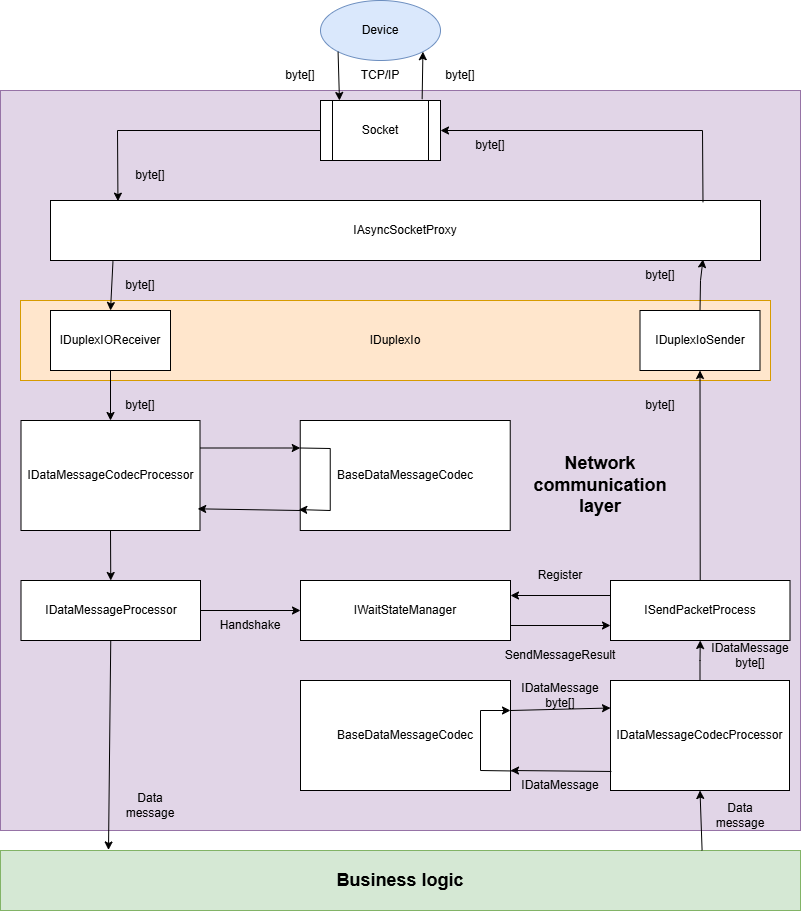

The diagram above was exported from draw.io. Its source (the exported page's mxGraphModel, read from the mxfile embedded in the PNG):
<mxGraphModel dx="1011" dy="690" grid="1" gridSize="10" guides="1" tooltips="1" connect="1" arrows="1" fold="1" page="1" pageScale="1" pageWidth="827" pageHeight="1169" math="0" shadow="0">
  <root>
    <mxCell id="0" />
    <mxCell id="1" parent="0" />
    <mxCell id="gcjxKdh7NK31AJYSXxOY-63" value="" style="rounded=0;whiteSpace=wrap;html=1;fillColor=#e1d5e7;strokeColor=#9673a6;" vertex="1" parent="1">
      <mxGeometry x="20" y="90" width="800" height="740" as="geometry" />
    </mxCell>
    <mxCell id="gcjxKdh7NK31AJYSXxOY-5" value="IDuplexIo" style="rounded=0;whiteSpace=wrap;html=1;fillColor=#ffe6cc;strokeColor=#d79b00;" vertex="1" parent="1">
      <mxGeometry x="40" y="300" width="750" height="80" as="geometry" />
    </mxCell>
    <mxCell id="gcjxKdh7NK31AJYSXxOY-1" value="IAsyncSocketProxy" style="rounded=0;whiteSpace=wrap;html=1;" vertex="1" parent="1">
      <mxGeometry x="70" y="200" width="710" height="60" as="geometry" />
    </mxCell>
    <mxCell id="gcjxKdh7NK31AJYSXxOY-2" value="Socket" style="shape=process;whiteSpace=wrap;html=1;backgroundOutline=1;" vertex="1" parent="1">
      <mxGeometry x="340" y="100" width="120" height="60" as="geometry" />
    </mxCell>
    <mxCell id="gcjxKdh7NK31AJYSXxOY-3" value="IDuplexIOReceiver" style="rounded=0;whiteSpace=wrap;html=1;" vertex="1" parent="1">
      <mxGeometry x="70" y="310" width="120" height="60" as="geometry" />
    </mxCell>
    <mxCell id="gcjxKdh7NK31AJYSXxOY-4" value="IDuplexIoSender" style="rounded=0;whiteSpace=wrap;html=1;" vertex="1" parent="1">
      <mxGeometry x="659.5" y="310" width="120" height="60" as="geometry" />
    </mxCell>
    <mxCell id="gcjxKdh7NK31AJYSXxOY-6" value="" style="endArrow=classic;html=1;rounded=0;entryX=0.5;entryY=0;entryDx=0;entryDy=0;exitX=0.088;exitY=1.012;exitDx=0;exitDy=0;exitPerimeter=0;" edge="1" parent="1" source="gcjxKdh7NK31AJYSXxOY-1" target="gcjxKdh7NK31AJYSXxOY-3">
      <mxGeometry width="50" height="50" relative="1" as="geometry">
        <mxPoint x="160" y="261" as="sourcePoint" />
        <mxPoint x="450" y="300" as="targetPoint" />
      </mxGeometry>
    </mxCell>
    <mxCell id="gcjxKdh7NK31AJYSXxOY-7" value="" style="endArrow=classic;html=1;rounded=0;exitX=0;exitY=0.5;exitDx=0;exitDy=0;entryX=0.095;entryY=0.011;entryDx=0;entryDy=0;entryPerimeter=0;" edge="1" parent="1" source="gcjxKdh7NK31AJYSXxOY-2" target="gcjxKdh7NK31AJYSXxOY-1">
      <mxGeometry width="50" height="50" relative="1" as="geometry">
        <mxPoint x="220" y="70" as="sourcePoint" />
        <mxPoint x="159" y="190" as="targetPoint" />
        <Array as="points">
          <mxPoint x="137" y="130" />
        </Array>
      </mxGeometry>
    </mxCell>
    <mxCell id="gcjxKdh7NK31AJYSXxOY-8" value="" style="endArrow=classic;html=1;rounded=0;exitX=0.919;exitY=0.028;exitDx=0;exitDy=0;exitPerimeter=0;entryX=1;entryY=0.5;entryDx=0;entryDy=0;" edge="1" parent="1" source="gcjxKdh7NK31AJYSXxOY-1" target="gcjxKdh7NK31AJYSXxOY-2">
      <mxGeometry width="50" height="50" relative="1" as="geometry">
        <mxPoint x="390" y="250" as="sourcePoint" />
        <mxPoint x="440" y="200" as="targetPoint" />
        <Array as="points">
          <mxPoint x="722" y="130" />
        </Array>
      </mxGeometry>
    </mxCell>
    <mxCell id="gcjxKdh7NK31AJYSXxOY-9" value="" style="endArrow=classic;html=1;rounded=0;exitX=0.5;exitY=0;exitDx=0;exitDy=0;entryX=0.919;entryY=0.981;entryDx=0;entryDy=0;entryPerimeter=0;" edge="1" parent="1" source="gcjxKdh7NK31AJYSXxOY-4" target="gcjxKdh7NK31AJYSXxOY-1">
      <mxGeometry width="50" height="50" relative="1" as="geometry">
        <mxPoint x="390" y="250" as="sourcePoint" />
        <mxPoint x="700" y="270" as="targetPoint" />
        <Array as="points">
          <mxPoint x="720" y="280" />
        </Array>
      </mxGeometry>
    </mxCell>
    <mxCell id="gcjxKdh7NK31AJYSXxOY-10" value="Device" style="ellipse;whiteSpace=wrap;html=1;fillColor=#dae8fc;strokeColor=#6c8ebf;" vertex="1" parent="1">
      <mxGeometry x="340" width="120" height="60" as="geometry" />
    </mxCell>
    <mxCell id="gcjxKdh7NK31AJYSXxOY-11" value="" style="endArrow=classic;html=1;rounded=0;exitX=0;exitY=1;exitDx=0;exitDy=0;entryX=0.158;entryY=0;entryDx=0;entryDy=0;entryPerimeter=0;" edge="1" parent="1" source="gcjxKdh7NK31AJYSXxOY-10" target="gcjxKdh7NK31AJYSXxOY-2">
      <mxGeometry width="50" height="50" relative="1" as="geometry">
        <mxPoint x="390" y="250" as="sourcePoint" />
        <mxPoint x="440" y="200" as="targetPoint" />
      </mxGeometry>
    </mxCell>
    <mxCell id="gcjxKdh7NK31AJYSXxOY-12" value="" style="endArrow=classic;html=1;rounded=0;entryX=1;entryY=1;entryDx=0;entryDy=0;exitX=0.847;exitY=-0.022;exitDx=0;exitDy=0;exitPerimeter=0;" edge="1" parent="1" source="gcjxKdh7NK31AJYSXxOY-2" target="gcjxKdh7NK31AJYSXxOY-10">
      <mxGeometry width="50" height="50" relative="1" as="geometry">
        <mxPoint x="390" y="250" as="sourcePoint" />
        <mxPoint x="440" y="200" as="targetPoint" />
      </mxGeometry>
    </mxCell>
    <mxCell id="gcjxKdh7NK31AJYSXxOY-13" value="byte[]" style="text;html=1;align=center;verticalAlign=middle;whiteSpace=wrap;rounded=0;" vertex="1" parent="1">
      <mxGeometry x="649.5" y="260" width="60" height="30" as="geometry" />
    </mxCell>
    <mxCell id="gcjxKdh7NK31AJYSXxOY-14" value="byte[]" style="text;html=1;align=center;verticalAlign=middle;whiteSpace=wrap;rounded=0;" vertex="1" parent="1">
      <mxGeometry x="130" y="270" width="60" height="30" as="geometry" />
    </mxCell>
    <mxCell id="gcjxKdh7NK31AJYSXxOY-15" value="byte[]" style="text;html=1;align=center;verticalAlign=middle;whiteSpace=wrap;rounded=0;" vertex="1" parent="1">
      <mxGeometry x="140" y="160" width="60" height="30" as="geometry" />
    </mxCell>
    <mxCell id="gcjxKdh7NK31AJYSXxOY-16" value="byte[]" style="text;html=1;align=center;verticalAlign=middle;whiteSpace=wrap;rounded=0;" vertex="1" parent="1">
      <mxGeometry x="480" y="130" width="60" height="30" as="geometry" />
    </mxCell>
    <mxCell id="gcjxKdh7NK31AJYSXxOY-17" value="byte[]" style="text;html=1;align=center;verticalAlign=middle;whiteSpace=wrap;rounded=0;" vertex="1" parent="1">
      <mxGeometry x="450" y="60" width="60" height="30" as="geometry" />
    </mxCell>
    <mxCell id="gcjxKdh7NK31AJYSXxOY-18" value="byte[]" style="text;html=1;align=center;verticalAlign=middle;whiteSpace=wrap;rounded=0;" vertex="1" parent="1">
      <mxGeometry x="290" y="60" width="60" height="30" as="geometry" />
    </mxCell>
    <mxCell id="gcjxKdh7NK31AJYSXxOY-19" value="TCP/IP" style="text;html=1;align=center;verticalAlign=middle;whiteSpace=wrap;rounded=0;" vertex="1" parent="1">
      <mxGeometry x="370" y="60" width="60" height="30" as="geometry" />
    </mxCell>
    <mxCell id="gcjxKdh7NK31AJYSXxOY-20" value="IDataMessageCodecProcessor" style="rounded=0;whiteSpace=wrap;html=1;" vertex="1" parent="1">
      <mxGeometry x="40.5" y="420" width="179" height="110" as="geometry" />
    </mxCell>
    <mxCell id="gcjxKdh7NK31AJYSXxOY-21" value="BaseDataMessageCodec" style="rounded=0;whiteSpace=wrap;html=1;" vertex="1" parent="1">
      <mxGeometry x="319.74" y="420" width="210" height="110" as="geometry" />
    </mxCell>
    <mxCell id="gcjxKdh7NK31AJYSXxOY-24" value="" style="endArrow=classic;html=1;rounded=0;exitX=1;exitY=0.25;exitDx=0;exitDy=0;entryX=0;entryY=0.25;entryDx=0;entryDy=0;" edge="1" parent="1" source="gcjxKdh7NK31AJYSXxOY-20" target="gcjxKdh7NK31AJYSXxOY-21">
      <mxGeometry width="50" height="50" relative="1" as="geometry">
        <mxPoint x="390" y="450" as="sourcePoint" />
        <mxPoint x="440" y="400" as="targetPoint" />
      </mxGeometry>
    </mxCell>
    <mxCell id="gcjxKdh7NK31AJYSXxOY-26" value="" style="endArrow=classic;html=1;rounded=0;entryX=-0.007;entryY=0.81;entryDx=0;entryDy=0;entryPerimeter=0;exitX=0;exitY=0.25;exitDx=0;exitDy=0;" edge="1" parent="1" source="gcjxKdh7NK31AJYSXxOY-21" target="gcjxKdh7NK31AJYSXxOY-21">
      <mxGeometry width="50" height="50" relative="1" as="geometry">
        <mxPoint x="319.74" y="450" as="sourcePoint" />
        <mxPoint x="319.74" y="520" as="targetPoint" />
        <Array as="points">
          <mxPoint x="349.74" y="448" />
          <mxPoint x="349.74" y="510" />
        </Array>
      </mxGeometry>
    </mxCell>
    <mxCell id="gcjxKdh7NK31AJYSXxOY-27" value="" style="endArrow=classic;html=1;rounded=0;entryX=0.987;entryY=0.803;entryDx=0;entryDy=0;entryPerimeter=0;" edge="1" parent="1" target="gcjxKdh7NK31AJYSXxOY-20">
      <mxGeometry width="50" height="50" relative="1" as="geometry">
        <mxPoint x="320" y="510" as="sourcePoint" />
        <mxPoint x="280" y="510" as="targetPoint" />
      </mxGeometry>
    </mxCell>
    <mxCell id="gcjxKdh7NK31AJYSXxOY-31" value="" style="endArrow=classic;html=1;rounded=0;entryX=0.5;entryY=1;entryDx=0;entryDy=0;" edge="1" parent="1" source="gcjxKdh7NK31AJYSXxOY-42" target="gcjxKdh7NK31AJYSXxOY-4">
      <mxGeometry width="50" height="50" relative="1" as="geometry">
        <mxPoint x="719.5" y="420.0000000000001" as="sourcePoint" />
        <mxPoint x="459.5" y="450" as="targetPoint" />
      </mxGeometry>
    </mxCell>
    <mxCell id="gcjxKdh7NK31AJYSXxOY-33" value="" style="endArrow=classic;html=1;rounded=0;exitX=0.5;exitY=1;exitDx=0;exitDy=0;entryX=0.5;entryY=0;entryDx=0;entryDy=0;" edge="1" parent="1" source="gcjxKdh7NK31AJYSXxOY-3" target="gcjxKdh7NK31AJYSXxOY-20">
      <mxGeometry width="50" height="50" relative="1" as="geometry">
        <mxPoint x="240" y="500" as="sourcePoint" />
        <mxPoint x="290" y="450" as="targetPoint" />
      </mxGeometry>
    </mxCell>
    <mxCell id="gcjxKdh7NK31AJYSXxOY-35" value="IDataMessageProcessor" style="rounded=0;whiteSpace=wrap;html=1;" vertex="1" parent="1">
      <mxGeometry x="40.5" y="580" width="179.5" height="60" as="geometry" />
    </mxCell>
    <mxCell id="gcjxKdh7NK31AJYSXxOY-36" value="BaseDataMessageCodec" style="rounded=0;whiteSpace=wrap;html=1;" vertex="1" parent="1">
      <mxGeometry x="320" y="680" width="210" height="110" as="geometry" />
    </mxCell>
    <mxCell id="gcjxKdh7NK31AJYSXxOY-37" value="IDataMessageCodecProcessor" style="rounded=0;whiteSpace=wrap;html=1;" vertex="1" parent="1">
      <mxGeometry x="630" y="680" width="179" height="110" as="geometry" />
    </mxCell>
    <mxCell id="gcjxKdh7NK31AJYSXxOY-39" value="" style="endArrow=classic;html=1;rounded=0;exitX=0.005;exitY=0.827;exitDx=0;exitDy=0;entryX=1;entryY=0.25;entryDx=0;entryDy=0;exitPerimeter=0;" edge="1" parent="1" source="gcjxKdh7NK31AJYSXxOY-37">
      <mxGeometry width="50" height="50" relative="1" as="geometry">
        <mxPoint x="630" y="770" as="sourcePoint" />
        <mxPoint x="530" y="770" as="targetPoint" />
      </mxGeometry>
    </mxCell>
    <mxCell id="gcjxKdh7NK31AJYSXxOY-40" value="" style="endArrow=classic;html=1;rounded=0;exitX=1;exitY=0.75;exitDx=0;exitDy=0;entryX=0;entryY=0.25;entryDx=0;entryDy=0;" edge="1" parent="1" target="gcjxKdh7NK31AJYSXxOY-37">
      <mxGeometry width="50" height="50" relative="1" as="geometry">
        <mxPoint x="530" y="710" as="sourcePoint" />
        <mxPoint x="600" y="710" as="targetPoint" />
      </mxGeometry>
    </mxCell>
    <mxCell id="gcjxKdh7NK31AJYSXxOY-41" value="" style="endArrow=classic;html=1;rounded=0;exitX=1;exitY=0.25;exitDx=0;exitDy=0;" edge="1" parent="1">
      <mxGeometry width="50" height="50" relative="1" as="geometry">
        <mxPoint x="532.52" y="770.48" as="sourcePoint" />
        <mxPoint x="530" y="710" as="targetPoint" />
        <Array as="points">
          <mxPoint x="500" y="770" />
          <mxPoint x="500" y="710" />
        </Array>
      </mxGeometry>
    </mxCell>
    <mxCell id="gcjxKdh7NK31AJYSXxOY-42" value="ISendPacketProcess" style="rounded=0;whiteSpace=wrap;html=1;" vertex="1" parent="1">
      <mxGeometry x="630" y="580" width="179.5" height="60" as="geometry" />
    </mxCell>
    <mxCell id="gcjxKdh7NK31AJYSXxOY-43" value="IWaitStateManager" style="rounded=0;whiteSpace=wrap;html=1;" vertex="1" parent="1">
      <mxGeometry x="320" y="580" width="210" height="60" as="geometry" />
    </mxCell>
    <mxCell id="gcjxKdh7NK31AJYSXxOY-44" value="" style="endArrow=classic;html=1;rounded=0;exitX=0;exitY=0.25;exitDx=0;exitDy=0;entryX=1;entryY=0.25;entryDx=0;entryDy=0;" edge="1" parent="1" source="gcjxKdh7NK31AJYSXxOY-42" target="gcjxKdh7NK31AJYSXxOY-43">
      <mxGeometry width="50" height="50" relative="1" as="geometry">
        <mxPoint x="450" y="570" as="sourcePoint" />
        <mxPoint x="500" y="520" as="targetPoint" />
      </mxGeometry>
    </mxCell>
    <mxCell id="gcjxKdh7NK31AJYSXxOY-45" value="" style="endArrow=classic;html=1;rounded=0;exitX=1;exitY=0.75;exitDx=0;exitDy=0;entryX=0;entryY=0.75;entryDx=0;entryDy=0;" edge="1" parent="1" source="gcjxKdh7NK31AJYSXxOY-43" target="gcjxKdh7NK31AJYSXxOY-42">
      <mxGeometry width="50" height="50" relative="1" as="geometry">
        <mxPoint x="450" y="570" as="sourcePoint" />
        <mxPoint x="500" y="520" as="targetPoint" />
      </mxGeometry>
    </mxCell>
    <mxCell id="gcjxKdh7NK31AJYSXxOY-46" value="Register" style="text;html=1;align=center;verticalAlign=middle;whiteSpace=wrap;rounded=0;" vertex="1" parent="1">
      <mxGeometry x="550" y="560" width="60" height="30" as="geometry" />
    </mxCell>
    <mxCell id="gcjxKdh7NK31AJYSXxOY-49" value="" style="edgeStyle=orthogonalEdgeStyle;rounded=0;orthogonalLoop=1;jettySize=auto;html=1;exitX=0.5;exitY=0;exitDx=0;exitDy=0;entryX=0.5;entryY=1;entryDx=0;entryDy=0;" edge="1" parent="1" source="gcjxKdh7NK31AJYSXxOY-37" target="gcjxKdh7NK31AJYSXxOY-42">
      <mxGeometry relative="1" as="geometry" />
    </mxCell>
    <mxCell id="gcjxKdh7NK31AJYSXxOY-47" value="SendMessageResult" style="text;html=1;align=center;verticalAlign=middle;whiteSpace=wrap;rounded=0;" vertex="1" parent="1">
      <mxGeometry x="550" y="640" width="60" height="30" as="geometry" />
    </mxCell>
    <mxCell id="gcjxKdh7NK31AJYSXxOY-50" value="byte[]" style="text;html=1;align=center;verticalAlign=middle;whiteSpace=wrap;rounded=0;" vertex="1" parent="1">
      <mxGeometry x="649.5" y="390" width="60" height="30" as="geometry" />
    </mxCell>
    <mxCell id="gcjxKdh7NK31AJYSXxOY-51" value="IDataMessage&lt;div&gt;byte[]&lt;/div&gt;" style="text;html=1;align=center;verticalAlign=middle;whiteSpace=wrap;rounded=0;" vertex="1" parent="1">
      <mxGeometry x="739.5" y="640" width="60" height="30" as="geometry" />
    </mxCell>
    <mxCell id="gcjxKdh7NK31AJYSXxOY-52" value="IDataMessage" style="text;html=1;align=center;verticalAlign=middle;whiteSpace=wrap;rounded=0;" vertex="1" parent="1">
      <mxGeometry x="550" y="770" width="60" height="30" as="geometry" />
    </mxCell>
    <mxCell id="gcjxKdh7NK31AJYSXxOY-53" value="Data message" style="text;html=1;align=center;verticalAlign=middle;whiteSpace=wrap;rounded=0;" vertex="1" parent="1">
      <mxGeometry x="140" y="790" width="60" height="30" as="geometry" />
    </mxCell>
    <mxCell id="gcjxKdh7NK31AJYSXxOY-54" value="IDataMessage&lt;div&gt;byte[]&lt;/div&gt;" style="text;html=1;align=center;verticalAlign=middle;whiteSpace=wrap;rounded=0;" vertex="1" parent="1">
      <mxGeometry x="550" y="680" width="60" height="30" as="geometry" />
    </mxCell>
    <mxCell id="gcjxKdh7NK31AJYSXxOY-55" value="byte[]" style="text;html=1;align=center;verticalAlign=middle;whiteSpace=wrap;rounded=0;" vertex="1" parent="1">
      <mxGeometry x="130" y="390" width="60" height="30" as="geometry" />
    </mxCell>
    <mxCell id="gcjxKdh7NK31AJYSXxOY-56" value="Handshake" style="text;html=1;align=center;verticalAlign=middle;whiteSpace=wrap;rounded=0;" vertex="1" parent="1">
      <mxGeometry x="240" y="610" width="60" height="30" as="geometry" />
    </mxCell>
    <mxCell id="gcjxKdh7NK31AJYSXxOY-57" value="" style="endArrow=classic;html=1;rounded=0;exitX=1;exitY=0.5;exitDx=0;exitDy=0;" edge="1" parent="1" source="gcjxKdh7NK31AJYSXxOY-35" target="gcjxKdh7NK31AJYSXxOY-43">
      <mxGeometry width="50" height="50" relative="1" as="geometry">
        <mxPoint x="450" y="610" as="sourcePoint" />
        <mxPoint x="500" y="560" as="targetPoint" />
      </mxGeometry>
    </mxCell>
    <mxCell id="gcjxKdh7NK31AJYSXxOY-58" value="" style="endArrow=classic;html=1;rounded=0;exitX=0.5;exitY=1;exitDx=0;exitDy=0;entryX=0.5;entryY=0;entryDx=0;entryDy=0;" edge="1" parent="1" source="gcjxKdh7NK31AJYSXxOY-20" target="gcjxKdh7NK31AJYSXxOY-35">
      <mxGeometry width="50" height="50" relative="1" as="geometry">
        <mxPoint x="450" y="610" as="sourcePoint" />
        <mxPoint x="500" y="560" as="targetPoint" />
      </mxGeometry>
    </mxCell>
    <mxCell id="gcjxKdh7NK31AJYSXxOY-59" value="" style="endArrow=classic;html=1;rounded=0;exitX=0.5;exitY=1;exitDx=0;exitDy=0;entryX=0.135;entryY=-0.009;entryDx=0;entryDy=0;entryPerimeter=0;" edge="1" parent="1" source="gcjxKdh7NK31AJYSXxOY-35" target="gcjxKdh7NK31AJYSXxOY-60">
      <mxGeometry width="50" height="50" relative="1" as="geometry">
        <mxPoint x="450" y="690" as="sourcePoint" />
        <mxPoint x="130" y="710" as="targetPoint" />
      </mxGeometry>
    </mxCell>
    <mxCell id="gcjxKdh7NK31AJYSXxOY-60" value="Business logic" style="rounded=0;whiteSpace=wrap;html=1;fillColor=#d5e8d4;strokeColor=#82b366;fontSize=18;fontStyle=1" vertex="1" parent="1">
      <mxGeometry x="20" y="850" width="800" height="60" as="geometry" />
    </mxCell>
    <mxCell id="gcjxKdh7NK31AJYSXxOY-61" value="" style="endArrow=classic;html=1;rounded=0;exitX=0.877;exitY=0;exitDx=0;exitDy=0;exitPerimeter=0;entryX=0.5;entryY=1;entryDx=0;entryDy=0;" edge="1" parent="1" source="gcjxKdh7NK31AJYSXxOY-60" target="gcjxKdh7NK31AJYSXxOY-37">
      <mxGeometry width="50" height="50" relative="1" as="geometry">
        <mxPoint x="450" y="860" as="sourcePoint" />
        <mxPoint x="500" y="810" as="targetPoint" />
      </mxGeometry>
    </mxCell>
    <mxCell id="gcjxKdh7NK31AJYSXxOY-62" value="Data message" style="text;html=1;align=center;verticalAlign=middle;whiteSpace=wrap;rounded=0;" vertex="1" parent="1">
      <mxGeometry x="730" y="800" width="60" height="30" as="geometry" />
    </mxCell>
    <mxCell id="gcjxKdh7NK31AJYSXxOY-64" value="Network communication layer" style="text;html=1;align=center;verticalAlign=middle;whiteSpace=wrap;rounded=0;fontSize=18;fontStyle=1" vertex="1" parent="1">
      <mxGeometry x="589.5" y="470" width="60" height="30" as="geometry" />
    </mxCell>
  </root>
</mxGraphModel>